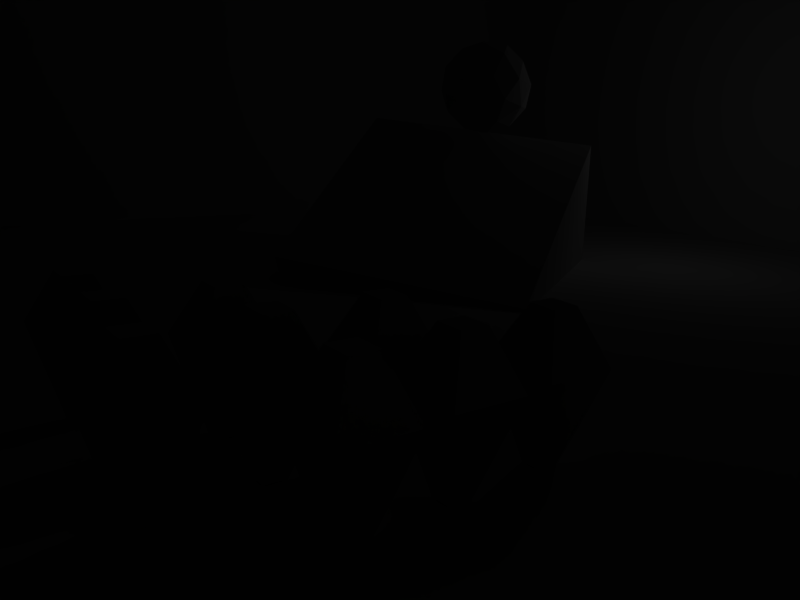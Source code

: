 # Source: basic_physics_tests.blend  (saved by Blender 2.56.5; exported with 4.5.12 LTS)
import bpy
from mathutils import Matrix  # noqa: F401  (used for matrix-valued properties, if any)

bpy.ops.wm.read_factory_settings(use_empty=True)
scene = bpy.context.scene
scene.name = 'PolyTopeTest'

# ---- collections
col_collection_1 = bpy.data.collections.new('Collection 1'); scene.collection.children.link(col_collection_1)
col_collection_2 = bpy.data.collections.new('Collection 2'); scene.collection.children.link(col_collection_2)

# ---- materials (node trees are filled in below, after node groups)
mat_material_008 = bpy.data.materials.new('Material.008')
mat_material_008.alpha_threshold = 0.0
mat_material_008.diffuse_color = (0.7562, 0.7562, 0.7562, 1.0)
mat_material_008.roughness = 0.5
mat_material_008.line_color = (0.0, 0.0, 0.0, 1.0)
mat_material_006 = bpy.data.materials.new('Material.006')
mat_material_006.alpha_threshold = 0.0
mat_material_006.diffuse_color = (0.7562, 0.7562, 0.7562, 1.0)
mat_material_006.roughness = 0.5
mat_material_006.line_color = (0.0, 0.0, 0.0, 1.0)
mat_material_010 = bpy.data.materials.new('Material.010')
mat_material_010.alpha_threshold = 0.0
mat_material_010.preview_render_type = 'FLAT'
mat_material_010.roughness = 0.5
mat_material_010.line_color = (0.0, 0.0, 0.0, 1.0)

# ---- material node trees

# ---- world
world_world_008 = bpy.data.worlds.new('World.008'); scene.world = world_world_008
world_world_008.color = (0.05656, 0.2208, 0.4)
world_world_008.use_sun_shadow = False
world_world_008.sun_shadow_jitter_overblur = 0.0
world_world_008.cycles.sampling_method = 'MANUAL'
world_world_008.cycles.sample_map_resolution = 256

# ---- cameras
cam_camera_008 = bpy.data.cameras.new('Camera.008')
cam_camera_008.passepartout_alpha = 0.2
cam_camera_008.clip_end = 100.0
cam_camera_008.lens = 35.0
cam_camera_008.ortho_scale = 7.314
cam_camera_008.show_passepartout = False
cam_camera_008.show_safe_areas = True
cam_camera_008.dof.focus_distance = 0.0
cam_camera_008.dof.aperture_fstop = 128.0

# ---- lights
light_spot_008 = bpy.data.lights.new('Spot.008', 'POINT')
light_spot_008.transmission_factor = 0.0
light_spot_008.cutoff_distance = 30.0
light_spot_008.energy = 100.0
light_spot_008.shadow_buffer_clip_start = 8.0
light_spot_008.shadow_soft_size = 1.0
light_spot_008.shadow_maximum_resolution = 0.006
light_spot_008.use_absolute_resolution = True
light_spot_008.cycles.use_multiple_importance_sampling = False

# ---- meshes
me_cube_006 = bpy.data.meshes.new('Cube.006')
me_cube_006.from_pydata([(0.5712, 0.6106, -0.5994), (0.5712, -0.6106, -0.5994), (-0.9388, -0.1847, -0.1468), (-0.9388, 0.1847, -0.1468), (0.5476, 0.6106, 0.6105), (0.5476, -0.6106, 0.6105), (-0.9397, -0.1847, 0.1882), (-0.9397, 0.1847, 0.1882), (1.416, 0.2255, -0.2264), (1.407, 0.2255, 0.2203), (1.407, -0.2255, 0.2203), (1.416, -0.2255, -0.2264)], [], [(0, 1, 2, 3), (4, 7, 6, 5), (1, 5, 6, 2), (2, 6, 7, 3), (4, 0, 3, 7), (8, 0, 4, 9), (5, 10, 9, 4), (1, 11, 10, 5), (0, 8, 11, 1), (8, 9, 10, 11)])
_uv = me_cube_006.uv_layers.new(name='UVTex')
_uv.uv.foreach_set('vector', [1.0, 0.0, 0.9844, 1.0, -0.01562, 0.9844, 0.0, -0.01562, 1.0, 0.0, 0.9844, 1.0, -0.01562, 0.9844, 0.0, -0.01562, 1.0, 0.0, 0.9844, 1.0, -0.01562, 0.9844, 0.0, -0.01562, 1.0, 0.0, 0.9844, 1.0, -0.01562, 0.9844, 0.0, -0.01562, 1.0, 0.0, 0.9844, 1.0, -0.01562, 0.9844, 0.0, -0.01562, -0.01562, 0.9844, 0.0, -0.01562, 1.0, 0.0, 0.9844, 1.0, 1.0, 0.0, 0.9844, 1.0, -0.01562, 0.9844, 0.0, -0.01562, 1.0, 0.0, 0.9844, 1.0, -0.01562, 0.9844, 0.0, -0.01562, 1.0, 0.0, 0.9844, 1.0, -0.01562, 0.9844, 0.0, -0.01562, 1.0, 0.0, 0.9844, 1.0, -0.01562, 0.9844, 0.0, -0.01562])
_ca = me_cube_006.color_attributes.new('Col', 'BYTE_COLOR', 'CORNER')
_ca.data.foreach_set('color', [1.0, 1.0, 1.0, 1.0, 1.0, 1.0, 1.0, 1.0, 1.0, 1.0, 1.0, 1.0, 1.0, 1.0, 1.0, 1.0, 1.0, 1.0, 1.0, 1.0, 1.0, 1.0, 1.0, 1.0, 1.0, 1.0, 1.0, 1.0, 1.0, 1.0, 1.0, 1.0, 1.0, 1.0, 1.0, 1.0, 1.0, 1.0, 1.0, 1.0, 1.0, 1.0, 1.0, 1.0, 1.0, 1.0, 1.0, 1.0, 1.0, 1.0, 1.0, 1.0, 1.0, 1.0, 1.0, 1.0, 1.0, 1.0, 1.0, 1.0, 1.0, 1.0, 1.0, 1.0, 1.0, 1.0, 1.0, 1.0, 1.0, 1.0, 1.0, 1.0, 1.0, 1.0, 1.0, 1.0, 1.0, 1.0, 1.0, 1.0, 1.0, 1.0, 1.0, 1.0, 1.0, 1.0, 1.0, 1.0, 1.0, 1.0, 1.0, 1.0, 1.0, 1.0, 1.0, 1.0, 1.0, 1.0, 1.0, 1.0, 1.0, 1.0, 1.0, 1.0, 1.0, 1.0, 1.0, 1.0, 1.0, 1.0, 1.0, 1.0, 1.0, 1.0, 1.0, 1.0, 1.0, 1.0, 1.0, 1.0, 1.0, 1.0, 1.0, 1.0, 1.0, 1.0, 1.0, 1.0, 1.0, 1.0, 1.0, 1.0, 1.0, 1.0, 1.0, 1.0, 1.0, 1.0, 1.0, 1.0, 1.0, 1.0, 1.0, 1.0, 1.0, 1.0, 1.0, 1.0, 1.0, 1.0, 1.0, 1.0, 1.0, 1.0, 1.0, 1.0, 1.0, 1.0, 1.0, 1.0])
me_cube_006.materials.append(mat_material_008)
me_cube_006.use_remesh_preserve_volume = False
me_cube_006.use_remesh_preserve_attributes = False
me_cube_006.use_mirror_vertex_groups = False
me_cube_006.update()
me_plane = bpy.data.meshes.new('Plane')
me_plane.from_pydata([(20.43, 20.43, 1.0), (20.43, -20.43, 1.0), (-20.43, -20.43, 1.0), (-20.43, 20.43, 1.0), (-20.43, 20.43, -1.0), (-20.43, -20.43, -1.0), (20.43, -20.43, -1.0), (20.43, 20.43, -1.0)], [], [(0, 3, 2, 1), (0, 1, 6, 7), (1, 2, 5, 6), (2, 3, 4, 5), (3, 0, 7, 4), (5, 4, 7, 6)])
_uv = me_plane.uv_layers.new(name='UVTex')
_uv.uv.foreach_set('vector', [0.0, 1.0, 0.0, 0.0, 1.0, 0.0, 1.0, 1.0, 0.0, 1.0, 0.0, 0.0, 1.0, 0.0, 1.0, 1.0, 0.0, 1.0, 0.0, 0.0, 1.0, 0.0, 1.0, 1.0, 0.0, 1.0, 0.0, 0.0, 1.0, 0.0, 1.0, 1.0, 0.0, 1.0, 0.0, 0.0, 1.0, 0.0, 1.0, 1.0, 0.0, 1.0, 0.0, 0.0, 1.0, 0.0, 1.0, 1.0])
_ca = me_plane.color_attributes.new('Col', 'BYTE_COLOR', 'CORNER')
_ca.data.foreach_set('color', [1.0, 1.0, 1.0, 1.0, 1.0, 1.0, 1.0, 1.0, 1.0, 1.0, 1.0, 1.0, 1.0, 1.0, 1.0, 1.0, 1.0, 1.0, 1.0, 1.0, 1.0, 1.0, 1.0, 1.0, 1.0, 1.0, 1.0, 1.0, 1.0, 1.0, 1.0, 1.0, 1.0, 1.0, 1.0, 1.0, 1.0, 1.0, 1.0, 1.0, 1.0, 1.0, 1.0, 1.0, 1.0, 1.0, 1.0, 1.0, 1.0, 1.0, 1.0, 1.0, 1.0, 1.0, 1.0, 1.0, 1.0, 1.0, 1.0, 1.0, 1.0, 1.0, 1.0, 1.0, 1.0, 1.0, 1.0, 1.0, 1.0, 1.0, 1.0, 1.0, 1.0, 1.0, 1.0, 1.0, 1.0, 1.0, 1.0, 1.0, 1.0, 1.0, 1.0, 1.0, 1.0, 1.0, 1.0, 1.0, 1.0, 1.0, 1.0, 1.0, 1.0, 1.0, 1.0, 1.0])
me_plane.materials.append(mat_material_006)
me_plane.use_remesh_preserve_volume = False
me_plane.use_remesh_preserve_attributes = False
me_plane.use_mirror_vertex_groups = False
me_plane.update()
me_cube_066 = bpy.data.meshes.new('Cube.066')
me_cube_066.from_pydata([(45.91, 45.91, -45.91), (45.91, -45.91, -45.91), (-45.91, -45.91, -45.91), (-45.91, 45.91, -45.91), (45.91, 45.91, 45.91), (45.91, -45.91, 45.91), (-45.91, -45.91, 45.91), (-45.91, 45.91, 45.91)], [], [(0, 3, 2, 1), (4, 5, 6, 7), (0, 1, 5, 4), (1, 2, 6, 5), (2, 3, 7, 6), (3, 0, 4, 7)])
_uv = me_cube_066.uv_layers.new(name='UVTex')
_uv.uv.foreach_set('vector', [0.003906, 0.9961, 0.9961, 0.9961, 0.9961, 0.003906, 0.003906, 0.003906, 0.9961, 0.003906, 0.003906, 0.003906, 0.003906, 0.9961, 0.9961, 0.9961, 0.9961, 0.003906, 0.003906, 0.003906, 0.003906, 0.9961, 0.9961, 0.9961, 0.9961, 0.003906, 0.003906, 0.003906, 0.003906, 0.9961, 0.9961, 0.9961, 0.9961, 0.003906, 0.003906, 0.003906, 0.003906, 0.9961, 0.9961, 0.9961, 0.9961, 0.003906, 0.003906, 0.003906, 0.003906, 0.9961, 0.9961, 0.9961])
_ca = me_cube_066.color_attributes.new('Col', 'BYTE_COLOR', 'CORNER')
_ca.data.foreach_set('color', [1.0, 1.0, 1.0, 1.0, 1.0, 1.0, 1.0, 1.0, 1.0, 1.0, 1.0, 1.0, 1.0, 1.0, 1.0, 1.0, 1.0, 1.0, 1.0, 1.0, 1.0, 1.0, 1.0, 1.0, 1.0, 1.0, 1.0, 1.0, 1.0, 1.0, 1.0, 1.0, 1.0, 1.0, 1.0, 1.0, 1.0, 1.0, 1.0, 1.0, 1.0, 1.0, 1.0, 1.0, 1.0, 1.0, 1.0, 1.0, 1.0, 1.0, 1.0, 1.0, 1.0, 1.0, 1.0, 1.0, 1.0, 1.0, 1.0, 1.0, 1.0, 1.0, 1.0, 1.0, 1.0, 1.0, 1.0, 1.0, 1.0, 1.0, 1.0, 1.0, 1.0, 1.0, 1.0, 1.0, 1.0, 1.0, 1.0, 1.0, 1.0, 1.0, 1.0, 1.0, 1.0, 1.0, 1.0, 1.0, 1.0, 1.0, 1.0, 1.0, 1.0, 1.0, 1.0, 1.0])
me_cube_066.materials.append(mat_material_010)
me_cube_066.use_remesh_preserve_volume = False
me_cube_066.use_remesh_preserve_attributes = False
me_cube_066.use_mirror_vertex_groups = False
me_cube_066.update()
me_cube_023 = bpy.data.meshes.new('Cube.023')
me_cube_023.from_pydata([(2.71, -0.7531, 2.022), (2.825, -0.4114, -1.962), (0.6347, 2.928, -1.739), (0.52, 2.586, 2.245), (-0.6347, -2.928, 1.739), (-0.52, -2.586, -2.245), (-2.71, 0.7531, -2.022), (-2.825, 0.4114, 1.962)], [], [(0, 1, 2, 3), (4, 7, 6, 5), (0, 4, 5, 1), (1, 5, 6, 2), (2, 6, 7, 3), (4, 0, 3, 7)])
_uv = me_cube_023.uv_layers.new(name='UVTex')
_uv.uv.foreach_set('vector', [0.0, 1.0, 0.0, 0.0, 1.0, 0.0, 1.0, 1.0, 0.0, 1.0, 0.0, 0.0, 1.0, 0.0, 1.0, 1.0, 0.0, 1.0, 0.0, 0.0, 1.0, 0.0, 1.0, 1.0, 0.0, 1.0, 0.0, 0.0, 1.0, 0.0, 1.0, 1.0, 0.0, 1.0, 0.0, 0.0, 1.0, 0.0, 1.0, 1.0, 0.0, 1.0, 0.0, 0.0, 1.0, 0.0, 1.0, 1.0])
_ca = me_cube_023.color_attributes.new('Col', 'BYTE_COLOR', 'CORNER')
_ca.data.foreach_set('color', [1.0, 1.0, 1.0, 1.0, 1.0, 1.0, 1.0, 1.0, 1.0, 1.0, 1.0, 1.0, 1.0, 1.0, 1.0, 1.0, 1.0, 1.0, 1.0, 1.0, 1.0, 1.0, 1.0, 1.0, 1.0, 1.0, 1.0, 1.0, 1.0, 1.0, 1.0, 1.0, 1.0, 1.0, 1.0, 1.0, 1.0, 1.0, 1.0, 1.0, 1.0, 1.0, 1.0, 1.0, 1.0, 1.0, 1.0, 1.0, 1.0, 1.0, 1.0, 1.0, 1.0, 1.0, 1.0, 1.0, 1.0, 1.0, 1.0, 1.0, 1.0, 1.0, 1.0, 1.0, 1.0, 1.0, 1.0, 1.0, 1.0, 1.0, 1.0, 1.0, 1.0, 1.0, 1.0, 1.0, 1.0, 1.0, 1.0, 1.0, 1.0, 1.0, 1.0, 1.0, 1.0, 1.0, 1.0, 1.0, 1.0, 1.0, 1.0, 1.0, 1.0, 1.0, 1.0, 1.0])
me_cube_023.use_remesh_preserve_volume = False
me_cube_023.use_remesh_preserve_attributes = False
me_cube_023.use_mirror_vertex_groups = False
me_cube_023.update()
me_sphere_003 = bpy.data.meshes.new('Sphere.003')
me_sphere_003.from_pydata([(8.333e-09, 7.671e-08, -1.414), (1.023, -0.7435, -0.6325), (-0.3909, -1.203, -0.6325), (-1.265, -1.363e-08, -0.6325), (-0.3909, 1.203, -0.6325), (1.023, 0.7435, -0.6325), (0.3909, -1.203, 0.6325), (-1.023, -0.7435, 0.6325), (-1.023, 0.7435, 0.6325), (0.3909, 1.203, 0.6325), (1.265, 1.363e-08, 0.6325), (-8.333e-09, -7.671e-08, 1.414), (0.6015, -0.437, -1.203), (-0.2297, -0.7071, -1.203), (0.3718, -1.144, -0.7435), (0.6015, 0.437, -1.203), (1.203, 8.591e-08, -0.7435), (-0.7435, 3.708e-08, -1.203), (-0.9732, -0.7071, -0.7435), (-0.2297, 0.7071, -1.203), (-0.9732, 0.7071, -0.7435), (0.3718, 1.144, -0.7435), (1.345, 0.437, 8.83e-08), (1.345, -0.437, 5.26e-08), (0.8313, -1.144, -3.185e-09), (6.693e-09, -1.414, -5.776e-08), (-0.8313, -1.144, -9.027e-08), (-1.345, -0.437, -8.83e-08), (-1.345, 0.437, -5.26e-08), (-0.8313, 1.144, 3.185e-09), (-6.693e-09, 1.414, 5.776e-08), (0.8313, 1.144, 9.027e-08), (0.9732, -0.7071, 0.7435), (-0.3718, -1.144, 0.7435), (-1.203, -8.591e-08, 0.7435), (-0.3718, 1.144, 0.7435), (0.9732, 0.7071, 0.7435), (0.7435, -3.708e-08, 1.203), (0.2297, -0.7071, 1.203), (-0.6015, -0.437, 1.203), (-0.6015, 0.437, 1.203), (0.2297, 0.7071, 1.203)], [], [(14, 12, 1), (12, 14, 13), (2, 13, 14), (13, 0, 12), (16, 1, 12), (12, 15, 16), (5, 16, 15), (12, 0, 15), (18, 13, 2), (13, 18, 17), (3, 17, 18), (17, 0, 13), (20, 17, 3), (17, 20, 19), (4, 19, 20), (19, 0, 17), (21, 19, 4), (19, 21, 15), (5, 15, 21), (15, 0, 19), (23, 1, 16), (16, 22, 23), (10, 23, 22), (22, 16, 5), (25, 2, 14), (14, 24, 25), (6, 25, 24), (24, 14, 1), (27, 3, 18), (18, 26, 27), (7, 27, 26), (26, 18, 2), (29, 4, 20), (20, 28, 29), (8, 29, 28), (28, 20, 3), (31, 5, 21), (21, 30, 31), (9, 31, 30), (30, 21, 4), (32, 23, 10), (23, 32, 24), (6, 24, 32), (24, 1, 23), (33, 25, 6), (25, 33, 26), (7, 26, 33), (26, 2, 25), (34, 27, 7), (27, 34, 28), (8, 28, 34), (28, 3, 27), (35, 29, 8), (29, 35, 30), (9, 30, 35), (30, 4, 29), (36, 31, 9), (31, 36, 22), (10, 22, 36), (22, 5, 31), (38, 6, 32), (32, 37, 38), (11, 38, 37), (37, 32, 10), (39, 7, 33), (33, 38, 39), (11, 39, 38), (38, 33, 6), (40, 8, 34), (34, 39, 40), (11, 40, 39), (39, 34, 7), (41, 9, 35), (35, 40, 41), (11, 41, 40), (40, 35, 8), (37, 10, 36), (36, 41, 37), (11, 37, 41), (41, 36, 9)])
_uv = me_sphere_003.uv_layers.new(name='UVTex')
_uv.uv.foreach_set('vector', [1.069, 0.05206, 0.7253, 0.1668, 0.5185, 0.126, 0.7253, 0.1668, 1.069, 0.05206, 0.901, 0.2213, 1.04, 0.2272, 0.901, 0.2213, 1.069, 0.05206, 0.901, 0.2213, 0.7987, 0.3145, 0.7253, 0.1668, 0.5929, 0.2818, 0.5185, 0.126, 0.7253, 0.1668, 0.7253, 0.1668, 0.7015, 0.364, 0.5929, 0.2818, 0.621, 0.4506, 0.5929, 0.2818, 0.7015, 0.364, 0.7253, 0.1668, 0.7987, 0.3145, 0.7015, 0.364, 0.9811, 0.3771, 0.901, 0.2213, 1.04, 0.2272, 0.901, 0.2213, 0.9811, 0.3771, 0.8776, 0.4176, 0.9431, 0.5368, 0.8776, 0.4176, 0.9811, 0.3771, 0.8776, 0.4176, 0.7987, 0.3145, 0.901, 0.2213, 0.8616, 0.6152, 0.8776, 0.4176, 0.9431, 0.5368, 0.8776, 0.4176, 0.8616, 0.6152, 0.7828, 0.4881, 0.7675, 0.6619, 0.7828, 0.4881, 0.8616, 0.6152, 0.7828, 0.4881, 0.7987, 0.3145, 0.8776, 0.4176, 0.6894, 0.5626, 0.7828, 0.4881, 0.7675, 0.6619, 0.7828, 0.4881, 0.6894, 0.5626, 0.7015, 0.364, 0.621, 0.4506, 0.7015, 0.364, 0.6894, 0.5626, 0.7015, 0.364, 0.7987, 0.3145, 0.7828, 0.4881, 0.4639, 0.2912, 0.5185, 0.126, 0.5929, 0.2818, 0.5929, 0.2818, 0.5318, 0.4493, 0.4639, 0.2912, 0.4431, 0.4632, 0.4639, 0.2912, 0.5318, 0.4493, 0.5318, 0.4493, 0.5929, 0.2818, 0.621, 0.4506, 0.1733, 0.2392, 0.03962, 0.2272, 0.06908, 0.05206, 0.06908, 0.05206, 0.3339, 0.1892, 0.1733, 0.2392, 0.2675, 0.3381, 0.1733, 0.2392, 0.3339, 0.1892, 0.3339, 0.1892, 0.06908, 0.05206, 0.5185, 0.126, 1.032, 0.5507, 0.9431, 0.5368, 0.9811, 0.3771, 0.9811, 0.3771, 1.089, 0.385, 1.032, 0.5507, 0.121, 0.5494, 0.0318, 0.5507, 0.08876, 0.385, 1.089, 0.385, 0.9811, 0.3771, 1.04, 0.2272, 0.8339, 0.8108, 0.7675, 0.6619, 0.8616, 0.6152, 0.8616, 0.6152, 0.9639, 0.7088, 0.8339, 0.8108, 1.019, 0.874, 0.8339, 0.8108, 0.9639, 0.7088, 0.9639, 0.7088, 0.8616, 0.6152, 0.9431, 0.5368, 0.5888, 0.615, 0.621, 0.4506, 0.6894, 0.5626, 0.6894, 0.5626, 0.6733, 0.7608, 0.5888, 0.615, 0.5396, 0.7728, 0.5888, 0.615, 0.6733, 0.7608, 0.6733, 0.7608, 0.6894, 0.5626, 0.7675, 0.6619, 0.3616, 0.3848, 0.4639, 0.2912, 0.4431, 0.4632, 0.4639, 0.2912, 0.3616, 0.3848, 0.3339, 0.1892, 0.2675, 0.3381, 0.3339, 0.1892, 0.3616, 0.3848, 0.3339, 0.1892, 0.5185, 0.126, 0.4639, 0.2912, 0.1894, 0.4374, 0.1733, 0.2392, 0.2675, 0.3381, 0.1733, 0.2392, 0.1894, 0.4374, 0.08876, 0.385, 0.121, 0.5494, 0.08876, 0.385, 0.1894, 0.4374, 0.08876, 0.385, 0.03962, 0.2272, 0.1733, 0.2392, 0.09289, 0.7182, 0.0318, 0.5507, 0.121, 0.5494, 1.032, 0.5507, 1.093, 0.7182, 0.9639, 0.7088, 1.019, 0.874, 0.9639, 0.7088, 1.093, 0.7182, 0.9639, 0.7088, 0.9431, 0.5368, 1.032, 0.5507, 0.5691, 0.9479, 0.8339, 0.8108, 1.019, 0.874, 0.8339, 0.8108, 0.5691, 0.9479, 0.6733, 0.7608, 0.5396, 0.7728, 0.6733, 0.7608, 0.5691, 0.9479, 0.6733, 0.7608, 0.7675, 0.6619, 0.8339, 0.8108, 0.4811, 0.6229, 0.5888, 0.615, 0.5396, 0.7728, 0.5888, 0.615, 0.4811, 0.6229, 0.5318, 0.4493, 0.4431, 0.4632, 0.5318, 0.4493, 0.4811, 0.6229, 0.5318, 0.4493, 0.621, 0.4506, 0.5888, 0.615, 0.2828, 0.5119, 0.2675, 0.3381, 0.3616, 0.3848, 0.3616, 0.3848, 0.3776, 0.5824, 0.2828, 0.5119, 0.2987, 0.6855, 0.2828, 0.5119, 0.3776, 0.5824, 0.3776, 0.5824, 0.3616, 0.3848, 0.4431, 0.4632, 0.2015, 0.636, 0.121, 0.5494, 0.1894, 0.4374, 0.1894, 0.4374, 0.2828, 0.5119, 0.2015, 0.636, 0.2987, 0.6855, 0.2015, 0.636, 0.2828, 0.5119, 0.2828, 0.5119, 0.1894, 0.4374, 0.2675, 0.3381, 0.2253, 0.8332, 0.01852, 0.874, 0.09289, 0.7182, 0.09289, 0.7182, 0.2015, 0.636, 0.2253, 0.8332, 0.2987, 0.6855, 0.2253, 0.8332, 0.2015, 0.636, 0.2015, 0.636, 0.09289, 0.7182, 0.121, 0.5494, 0.401, 0.7787, 0.5396, 0.7728, 0.5691, 0.9479, 0.5691, 0.9479, 0.2253, 0.8332, 0.401, 0.7787, 0.2987, 0.6855, 0.401, 0.7787, 0.2253, 0.8332, 0.2253, 0.8332, 0.5691, 0.9479, 1.019, 0.874, 0.3776, 0.5824, 0.4431, 0.4632, 0.4811, 0.6229, 0.4811, 0.6229, 0.401, 0.7787, 0.3776, 0.5824, 0.2987, 0.6855, 0.3776, 0.5824, 0.401, 0.7787, 0.401, 0.7787, 0.4811, 0.6229, 0.5396, 0.7728])
_ca = me_sphere_003.color_attributes.new('Col', 'BYTE_COLOR', 'CORNER')
_ca.data.foreach_set('color', [1.0, 1.0, 1.0, 1.0, 1.0, 1.0, 1.0, 1.0, 1.0, 1.0, 1.0, 1.0, 1.0, 1.0, 1.0, 1.0, 1.0, 1.0, 1.0, 1.0, 1.0, 1.0, 1.0, 1.0, 1.0, 1.0, 1.0, 1.0, 1.0, 1.0, 1.0, 1.0, 1.0, 1.0, 1.0, 1.0, 1.0, 1.0, 1.0, 1.0, 1.0, 1.0, 1.0, 1.0, 1.0, 1.0, 1.0, 1.0, 1.0, 1.0, 1.0, 1.0, 1.0, 1.0, 1.0, 1.0, 1.0, 1.0, 1.0, 1.0, 1.0, 1.0, 1.0, 1.0, 1.0, 1.0, 1.0, 1.0, 1.0, 1.0, 1.0, 1.0, 1.0, 1.0, 1.0, 1.0, 1.0, 1.0, 1.0, 1.0, 1.0, 1.0, 1.0, 1.0, 1.0, 1.0, 1.0, 1.0, 1.0, 1.0, 1.0, 1.0, 1.0, 1.0, 1.0, 1.0, 1.0, 1.0, 1.0, 1.0, 1.0, 1.0, 1.0, 1.0, 1.0, 1.0, 1.0, 1.0, 1.0, 1.0, 1.0, 1.0, 1.0, 1.0, 1.0, 1.0, 1.0, 1.0, 1.0, 1.0, 1.0, 1.0, 1.0, 1.0, 1.0, 1.0, 1.0, 1.0, 1.0, 1.0, 1.0, 1.0, 1.0, 1.0, 1.0, 1.0, 1.0, 1.0, 1.0, 1.0, 1.0, 1.0, 1.0, 1.0, 1.0, 1.0, 1.0, 1.0, 1.0, 1.0, 1.0, 1.0, 1.0, 1.0, 1.0, 1.0, 1.0, 1.0, 1.0, 1.0, 1.0, 1.0, 1.0, 1.0, 1.0, 1.0, 1.0, 1.0, 1.0, 1.0, 1.0, 1.0, 1.0, 1.0, 1.0, 1.0, 1.0, 1.0, 1.0, 1.0, 1.0, 1.0, 1.0, 1.0, 1.0, 1.0, 1.0, 1.0, 1.0, 1.0, 1.0, 1.0, 1.0, 1.0, 1.0, 1.0, 1.0, 1.0, 1.0, 1.0, 1.0, 1.0, 1.0, 1.0, 1.0, 1.0, 1.0, 1.0, 1.0, 1.0, 1.0, 1.0, 1.0, 1.0, 1.0, 1.0, 1.0, 1.0, 1.0, 1.0, 1.0, 1.0, 1.0, 1.0, 1.0, 1.0, 1.0, 1.0, 1.0, 1.0, 1.0, 1.0, 1.0, 1.0, 1.0, 1.0, 1.0, 1.0, 1.0, 1.0, 1.0, 1.0, 1.0, 1.0, 1.0, 1.0, 1.0, 1.0, 1.0, 1.0, 1.0, 1.0, 1.0, 1.0, 1.0, 1.0, 1.0, 1.0, 1.0, 1.0, 1.0, 1.0, 1.0, 1.0, 1.0, 1.0, 1.0, 1.0, 1.0, 1.0, 1.0, 1.0, 1.0, 1.0, 1.0, 1.0, 1.0, 1.0, 1.0, 1.0, 1.0, 1.0, 1.0, 1.0, 1.0, 1.0, 1.0, 1.0, 1.0, 1.0, 1.0, 1.0, 1.0, 1.0, 1.0, 1.0, 1.0, 1.0, 1.0, 1.0, 1.0, 1.0, 1.0, 1.0, 1.0, 1.0, 1.0, 1.0, 1.0, 1.0, 1.0, 1.0, 1.0, 1.0, 1.0, 1.0, 1.0, 1.0, 1.0, 1.0, 1.0, 1.0, 1.0, 1.0, 1.0, 1.0, 1.0, 1.0, 1.0, 1.0, 1.0, 1.0, 1.0, 1.0, 1.0, 1.0, 1.0, 1.0, 1.0, 1.0, 1.0, 1.0, 1.0, 1.0, 1.0, 1.0, 1.0, 1.0, 1.0, 1.0, 1.0, 1.0, 1.0, 1.0, 1.0, 1.0, 1.0, 1.0, 1.0, 1.0, 1.0, 1.0, 1.0, 1.0, 1.0, 1.0, 1.0, 1.0, 1.0, 1.0, 1.0, 1.0, 1.0, 1.0, 1.0, 1.0, 1.0, 1.0, 1.0, 1.0, 1.0, 1.0, 1.0, 1.0, 1.0, 1.0, 1.0, 1.0, 1.0, 1.0, 1.0, 1.0, 1.0, 1.0, 1.0, 1.0, 1.0, 1.0, 1.0, 1.0, 1.0, 1.0, 1.0, 1.0, 1.0, 1.0, 1.0, 1.0, 1.0, 1.0, 1.0, 1.0, 1.0, 1.0, 1.0, 1.0, 1.0, 1.0, 1.0, 1.0, 1.0, 1.0, 1.0, 1.0, 1.0, 1.0, 1.0, 1.0, 1.0, 1.0, 1.0, 1.0, 1.0, 1.0, 1.0, 1.0, 1.0, 1.0, 1.0, 1.0, 1.0, 1.0, 1.0, 1.0, 1.0, 1.0, 1.0, 1.0, 1.0, 1.0, 1.0, 1.0, 1.0, 1.0, 1.0, 1.0, 1.0, 1.0, 1.0, 1.0, 1.0, 1.0, 1.0, 1.0, 1.0, 1.0, 1.0, 1.0, 1.0, 1.0, 1.0, 1.0, 1.0, 1.0, 1.0, 1.0, 1.0, 1.0, 1.0, 1.0, 1.0, 1.0, 1.0, 1.0, 1.0, 1.0, 1.0, 1.0, 1.0, 1.0, 1.0, 1.0, 1.0, 1.0, 1.0, 1.0, 1.0, 1.0, 1.0, 1.0, 1.0, 1.0, 1.0, 1.0, 1.0, 1.0, 1.0, 1.0, 1.0, 1.0, 1.0, 1.0, 1.0, 1.0, 1.0, 1.0, 1.0, 1.0, 1.0, 1.0, 1.0, 1.0, 1.0, 1.0, 1.0, 1.0, 1.0, 1.0, 1.0, 1.0, 1.0, 1.0, 1.0, 1.0, 1.0, 1.0, 1.0, 1.0, 1.0, 1.0, 1.0, 1.0, 1.0, 1.0, 1.0, 1.0, 1.0, 1.0, 1.0, 1.0, 1.0, 1.0, 1.0, 1.0, 1.0, 1.0, 1.0, 1.0, 1.0, 1.0, 1.0, 1.0, 1.0, 1.0, 1.0, 1.0, 1.0, 1.0, 1.0, 1.0, 1.0, 1.0, 1.0, 1.0, 1.0, 1.0, 1.0, 1.0, 1.0, 1.0, 1.0, 1.0, 1.0, 1.0, 1.0, 1.0, 1.0, 1.0, 1.0, 1.0, 1.0, 1.0, 1.0, 1.0, 1.0, 1.0, 1.0, 1.0, 1.0, 1.0, 1.0, 1.0, 1.0, 1.0, 1.0, 1.0, 1.0, 1.0, 1.0, 1.0, 1.0, 1.0, 1.0, 1.0, 1.0, 1.0, 1.0, 1.0, 1.0, 1.0, 1.0, 1.0, 1.0, 1.0, 1.0, 1.0, 1.0, 1.0, 1.0, 1.0, 1.0, 1.0, 1.0, 1.0, 1.0, 1.0, 1.0, 1.0, 1.0, 1.0, 1.0, 1.0, 1.0, 1.0, 1.0, 1.0, 1.0, 1.0, 1.0, 1.0, 1.0, 1.0, 1.0, 1.0, 1.0, 1.0, 1.0, 1.0, 1.0, 1.0, 1.0, 1.0, 1.0, 1.0, 1.0, 1.0, 1.0, 1.0, 1.0, 1.0, 1.0, 1.0, 1.0, 1.0, 1.0, 1.0, 1.0, 1.0, 1.0, 1.0, 1.0, 1.0, 1.0, 1.0, 1.0, 1.0, 1.0, 1.0, 1.0, 1.0, 1.0, 1.0, 1.0, 1.0, 1.0, 1.0, 1.0, 1.0, 1.0, 1.0, 1.0, 1.0, 1.0, 1.0, 1.0, 1.0, 1.0, 1.0, 1.0, 1.0, 1.0, 1.0, 1.0, 1.0, 1.0, 1.0, 1.0, 1.0, 1.0, 1.0, 1.0, 1.0, 1.0, 1.0, 1.0, 1.0, 1.0, 1.0, 1.0, 1.0, 1.0, 1.0, 1.0, 1.0, 1.0, 1.0, 1.0, 1.0, 1.0, 1.0, 1.0, 1.0, 1.0, 1.0, 1.0, 1.0, 1.0, 1.0, 1.0, 1.0, 1.0, 1.0, 1.0, 1.0, 1.0, 1.0, 1.0, 1.0, 1.0, 1.0, 1.0, 1.0, 1.0, 1.0, 1.0, 1.0, 1.0, 1.0, 1.0, 1.0, 1.0, 1.0, 1.0, 1.0, 1.0, 1.0, 1.0, 1.0, 1.0, 1.0, 1.0, 1.0, 1.0, 1.0, 1.0, 1.0, 1.0, 1.0, 1.0, 1.0, 1.0, 1.0, 1.0, 1.0, 1.0, 1.0, 1.0, 1.0, 1.0, 1.0, 1.0, 1.0, 1.0, 1.0, 1.0, 1.0, 1.0, 1.0, 1.0, 1.0, 1.0, 1.0, 1.0, 1.0, 1.0, 1.0, 1.0, 1.0, 1.0, 1.0, 1.0, 1.0, 1.0, 1.0, 1.0, 1.0, 1.0, 1.0, 1.0, 1.0, 1.0, 1.0, 1.0, 1.0, 1.0, 1.0, 1.0, 1.0, 1.0, 1.0, 1.0, 1.0, 1.0, 1.0, 1.0, 1.0, 1.0, 1.0, 1.0, 1.0, 1.0, 1.0, 1.0, 1.0, 1.0, 1.0, 1.0, 1.0, 1.0, 1.0, 1.0, 1.0, 1.0, 1.0, 1.0, 1.0, 1.0, 1.0, 1.0, 1.0, 1.0, 1.0, 1.0, 1.0, 1.0, 1.0, 1.0, 1.0, 1.0, 1.0, 1.0, 1.0, 1.0, 1.0, 1.0, 1.0, 1.0, 1.0, 1.0, 1.0, 1.0, 1.0, 1.0, 1.0, 1.0, 1.0, 1.0, 1.0, 1.0, 1.0, 1.0, 1.0, 1.0, 1.0, 1.0, 1.0, 1.0, 1.0, 1.0, 1.0, 1.0, 1.0, 1.0, 1.0, 1.0, 1.0, 1.0, 1.0, 1.0, 1.0, 1.0, 1.0, 1.0, 1.0, 1.0, 1.0, 1.0, 1.0, 1.0, 1.0, 1.0, 1.0, 1.0, 1.0, 1.0, 1.0, 1.0, 1.0, 1.0, 1.0, 1.0, 1.0, 1.0, 1.0, 1.0, 1.0, 1.0, 1.0, 1.0, 1.0, 1.0, 1.0, 1.0, 1.0, 1.0, 1.0, 1.0, 1.0, 1.0, 1.0])
me_sphere_003.use_remesh_preserve_volume = False
me_sphere_003.use_remesh_preserve_attributes = False
me_sphere_003.use_mirror_vertex_groups = False
me_sphere_003.update()

# ---- objects
ob_cube_065 = bpy.data.objects.new('Cube.065', me_cube_006)
ob_cube_064 = bpy.data.objects.new('Cube.064', me_cube_006)
ob_cube_063 = bpy.data.objects.new('Cube.063', me_cube_006)
ob_cube_062 = bpy.data.objects.new('Cube.062', me_cube_006)
ob_cube_061 = bpy.data.objects.new('Cube.061', me_cube_006)
ob_cube_060 = bpy.data.objects.new('Cube.060', me_cube_006)
ob_cube_014 = bpy.data.objects.new('Cube.014', me_cube_006)
ob_cube_011 = bpy.data.objects.new('Cube.011', me_cube_006)
ob_cube_013 = bpy.data.objects.new('Cube.013', me_cube_006)
ob_camera_008 = bpy.data.objects.new('Camera.008', cam_camera_008)
ob_plane = bpy.data.objects.new('Plane', me_plane)
ob_skybox = bpy.data.objects.new('Skybox', me_cube_066)
ob_lamp_008 = bpy.data.objects.new('Lamp.008', light_spot_008)
ob_cube_059 = bpy.data.objects.new('Cube.059', me_cube_023)
ob_sphere_005 = bpy.data.objects.new('Sphere.005', me_sphere_003)
ob_emptycameraspin = bpy.data.objects.new('EmptyCameraSpin', None)

# ---- transforms, parenting, visibility, modifiers, constraints
ob_cube_065.location = (-8.31, 8.89, 1.29)
ob_cube_065.rotation_euler = (3.459e-08, -1.592, 3.588e-10)
ob_cube_065.lock_rotations_4d = False
ob_cube_065.empty_display_type = 'ARROWS'
ob_cube_065.color = (0.0, 0.0, 0.0, 1.0)
ob_cube_065.lineart.crease_threshold = 0.0
ob_cube_064.location = (-6.541, 10.64, 1.29)
ob_cube_064.rotation_euler = (3.459e-08, -1.592, 3.588e-10)
ob_cube_064.lock_rotations_4d = False
ob_cube_064.empty_display_type = 'ARROWS'
ob_cube_064.color = (0.0, 0.0, 0.0, 1.0)
ob_cube_064.lineart.crease_threshold = 0.0
ob_cube_063.location = (-4.726, 10.38, 1.29)
ob_cube_063.rotation_euler = (3.459e-08, -1.592, 3.588e-10)
ob_cube_063.lock_rotations_4d = False
ob_cube_063.empty_display_type = 'ARROWS'
ob_cube_063.color = (0.0, 0.0, 0.0, 1.0)
ob_cube_063.lineart.crease_threshold = 0.0
ob_cube_062.location = (-6.378, 8.844, 1.29)
ob_cube_062.rotation_euler = (3.459e-08, -1.592, 3.588e-10)
ob_cube_062.lock_rotations_4d = False
ob_cube_062.empty_display_type = 'ARROWS'
ob_cube_062.color = (0.0, 0.0, 0.0, 1.0)
ob_cube_062.lineart.crease_threshold = 0.0
ob_cube_061.location = (-8.193, 7.192, 1.29)
ob_cube_061.rotation_euler = (3.459e-08, -1.592, 3.588e-10)
ob_cube_061.lock_rotations_4d = False
ob_cube_061.empty_display_type = 'ARROWS'
ob_cube_061.color = (0.0, 0.0, 0.0, 1.0)
ob_cube_061.lineart.crease_threshold = 0.0
ob_cube_060.location = (-2.997, 10.29, 1.29)
ob_cube_060.rotation_euler = (3.459e-08, -1.592, 3.588e-10)
ob_cube_060.lock_rotations_4d = False
ob_cube_060.empty_display_type = 'ARROWS'
ob_cube_060.color = (0.0, 0.0, 0.0, 1.0)
ob_cube_060.lineart.crease_threshold = 0.0
ob_cube_014.location = (-4.71, 8.7, 1.29)
ob_cube_014.rotation_euler = (3.459e-08, -1.592, 3.588e-10)
ob_cube_014.lock_rotations_4d = False
ob_cube_014.empty_display_type = 'ARROWS'
ob_cube_014.color = (0.0, 0.0, 0.0, 1.0)
ob_cube_014.lineart.crease_threshold = 0.0
ob_cube_011.location = (-8.077, 5.424, 1.29)
ob_cube_011.rotation_euler = (3.459e-08, -1.592, 3.588e-10)
ob_cube_011.lock_rotations_4d = False
ob_cube_011.empty_display_type = 'ARROWS'
ob_cube_011.color = (0.0, 0.0, 0.0, 1.0)
ob_cube_011.lineart.crease_threshold = 0.0
ob_cube_013.location = (-6.454, 7.077, 1.29)
ob_cube_013.rotation_euler = (3.459e-08, -1.592, 3.588e-10)
ob_cube_013.lock_rotations_4d = False
ob_cube_013.empty_display_type = 'ARROWS'
ob_cube_013.color = (0.0, 0.0, 0.0, 1.0)
ob_cube_013.lineart.crease_threshold = 0.0
ob_camera_008.parent = ob_emptycameraspin
ob_camera_008.matrix_parent_inverse = Matrix(((1.0, 0.0, 0.0, -0.0), (0.0, 1.0, 0.0, -0.0), (0.0, 0.0, 1.0, -8.578), (0.0, 0.0, 0.0, 1.0)))
ob_camera_008.location = (4.319, -7.728, 9.612)
ob_camera_008.rotation_euler = (1.05, -0.04561, 0.4953)
ob_camera_008.lock_rotations_4d = False
ob_camera_008.empty_display_type = 'ARROWS'
ob_camera_008.color = (0.0, 0.0, 0.0, 0.0)
ob_camera_008.display_type = 'WIRE'
ob_camera_008.lineart.crease_threshold = 0.0
ob_plane.location = (7.475e-17, 1.66e-32, -0.6634)
ob_plane.lock_rotations_4d = False
ob_plane.empty_display_type = 'ARROWS'
ob_plane.color = (0.0, 0.0, 0.0, 1.0)
ob_plane.lineart.crease_threshold = 0.0
ob_skybox.location = (0.0, 0.0, 9.0)
ob_skybox.scale = (0.4031, 0.4031, 0.4031)
ob_skybox.lock_rotations_4d = False
ob_skybox.empty_display_type = 'ARROWS'
ob_skybox.color = (0.0, 0.0, 0.0, 1.0)
ob_skybox.lineart.crease_threshold = 0.0
ob_lamp_008.location = (-9.524e-16, -10.0, 7.0)
ob_lamp_008.rotation_euler = (0.8296, 9.588e-09, -2.436e-09)
ob_lamp_008.lock_rotations_4d = False
ob_lamp_008.empty_display_type = 'ARROWS'
ob_lamp_008.color = (0.0, 0.0, 0.0, 0.0)
ob_lamp_008.lineart.crease_threshold = 0.0
ob_cube_059.location = (4.073, -3.48, -0.3775)
ob_cube_059.rotation_euler = (-0.5266, -0.3449, -0.001912)
ob_cube_059.scale = (1.849, 1.849, 1.849)
ob_cube_059.lock_rotations_4d = False
ob_cube_059.empty_display_type = 'ARROWS'
ob_cube_059.color = (0.0, 0.0, 0.0, 1.0)
ob_cube_059.lineart.crease_threshold = 0.0
ob_sphere_005.location = (3.444, -4.08, 6.059)
ob_sphere_005.rotation_euler = (0.9658, -0.1051, -1.071)
ob_sphere_005.lock_rotations_4d = False
ob_sphere_005.empty_display_type = 'ARROWS'
ob_sphere_005.color = (0.0, 0.0, 0.0, 1.0)
ob_sphere_005.display_bounds_type = 'SPHERE'
ob_sphere_005.lineart.crease_threshold = 0.0
ob_emptycameraspin.location = (-7.836, 8.254, 6.642)
ob_emptycameraspin.rotation_euler = (0.2503, 0.1433, -2.693)
ob_emptycameraspin.lock_rotations_4d = False
ob_emptycameraspin.empty_display_type = 'ARROWS'
ob_emptycameraspin.empty_image_offset = (0.0, 0.0)
ob_emptycameraspin.color = (0.0, 0.0, 0.0, 1.0)
ob_emptycameraspin.lineart.crease_threshold = 0.0

# ---- collection membership
col_collection_1.objects.link(ob_cube_065)
col_collection_1.objects.link(ob_cube_064)
col_collection_1.objects.link(ob_cube_063)
col_collection_1.objects.link(ob_cube_062)
col_collection_1.objects.link(ob_cube_061)
col_collection_1.objects.link(ob_cube_060)
col_collection_1.objects.link(ob_cube_014)
col_collection_1.objects.link(ob_cube_011)
col_collection_1.objects.link(ob_cube_013)
col_collection_1.objects.link(ob_camera_008)
col_collection_1.objects.link(ob_plane)
col_collection_1.objects.link(ob_skybox)
col_collection_1.objects.link(ob_lamp_008)
col_collection_2.objects.link(ob_cube_059)
col_collection_2.objects.link(ob_sphere_005)
col_collection_2.objects.link(ob_emptycameraspin)

# ---- scene / render settings (as saved in the file)
scene.camera = ob_camera_008
scene.frame_start = 1; scene.frame_end = 250; scene.frame_set(21)
scene.render.engine = 'BLENDER_EEVEE_NEXT'
scene.render.image_settings.file_format = 'JPEG'
scene.render.image_settings.color_mode = 'RGB'
scene.render.image_settings.compression = 90
scene.render.resolution_x = 640
scene.render.resolution_y = 480
scene.render.resolution_percentage = 50
scene.render.pixel_aspect_x = 100.0
scene.render.pixel_aspect_y = 100.0
scene.render.fps = 25
scene.render.dither_intensity = 0.0
scene.render.use_compositing = False
scene.render.use_sequencer = False
scene.render.bake_margin = 2
scene.render.bake_bias = 0.0
scene.render.use_stamp_time = False
scene.render.use_stamp_date = False
scene.render.use_stamp_frame = False
scene.render.use_stamp_camera = False
scene.render.use_stamp_scene = False
scene.render.use_stamp_filename = False
scene.render.use_stamp_render_time = False
scene.render.stamp_font_size = 0
scene.cycles.use_denoising = False
scene.cycles.samples = 10
scene.cycles.sampling_pattern = 'TABULATED_SOBOL'
scene.cycles.light_sampling_threshold = 0.0
scene.cycles.use_adaptive_sampling = False
scene.cycles.use_light_tree = False
scene.cycles.blur_glossy = 0.0
scene.cycles.volume_bounces = 1
scene.cycles.pixel_filter_type = 'GAUSSIAN'
scene.cycles.sample_clamp_indirect = 0.0
scene.view_settings.view_transform = 'Raw'
bpy.context.view_layer.update()
